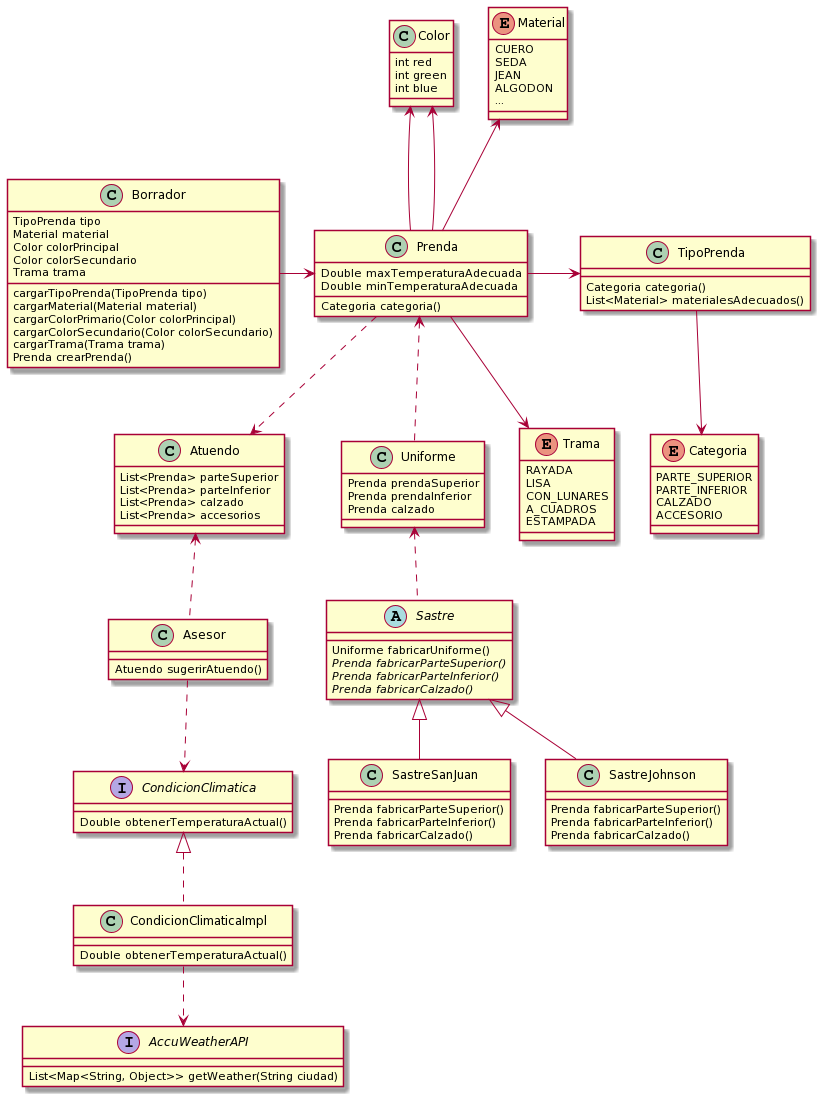

The diagram above was rendered by PlantUML. Its source (embedded in the PNG):
@startuml
Uniforme<..Sastre
SastreSanJuan--up|>Sastre
SastreJohnson--up|>Sastre
Prenda-right->TipoPrenda
TipoPrenda-down->Categoria
Prenda-up->Material
Prenda-up->Color
Prenda-up->Color
Prenda-down->Trama
Borrador-right->Prenda
Asesor..up>Atuendo
Asesor..down>CondicionClimatica
CondicionClimatica<|.down.CondicionClimaticaImpl
AccuWeatherAPI<.up.CondicionClimaticaImpl
Uniforme..up>Prenda


class TipoPrenda{
	Categoria categoria()
	List<Material> materialesAdecuados()
}

enum Categoria{
	PARTE_SUPERIOR
	PARTE_INFERIOR
	CALZADO
	ACCESORIO
}

enum Material{
	CUERO
	SEDA
	JEAN
	ALGODON
	...
}


class Color{
	int red
	int green
	int blue
}

class Prenda{
	Double maxTemperaturaAdecuada
	Double minTemperaturaAdecuada
	Categoria categoria()
}

enum Trama{
	RAYADA
	LISA
	CON_LUNARES
	A_CUADROS
	ESTAMPADA
}

class Borrador{
	TipoPrenda tipo
	Material material
	Color colorPrincipal
	Color colorSecundario
	Trama trama
	cargarTipoPrenda(TipoPrenda tipo)
	cargarMaterial(Material material)
	cargarColorPrimario(Color colorPrincipal)
	cargarColorSecundario(Color colorSecundario)
	cargarTrama(Trama trama)
	Prenda crearPrenda()
}

together {
	abstract class Sastre{
		Uniforme fabricarUniforme()
		{abstract} Prenda fabricarParteSuperior()
		{abstract} Prenda fabricarParteInferior()
		{abstract} Prenda fabricarCalzado()
	}

	class SastreSanJuan{
		Prenda fabricarParteSuperior()
		Prenda fabricarParteInferior()
		Prenda fabricarCalzado()
	}
	class SastreJohnson{
		Prenda fabricarParteSuperior()
		Prenda fabricarParteInferior()
		Prenda fabricarCalzado()
	}
	
	class Uniforme{
		Prenda prendaSuperior
		Prenda prendaInferior
		Prenda calzado
	}
}

class Atuendo{
	List<Prenda> parteSuperior
	List<Prenda> parteInferior
	List<Prenda> calzado
	List<Prenda> accesorios
}

class Asesor{
	Atuendo sugerirAtuendo()
	
}

interface CondicionClimatica{
	Double obtenerTemperaturaActual()
}

class CondicionClimaticaImpl{
	Double obtenerTemperaturaActual()
}

interface AccuWeatherAPI{
	List<Map<String, Object>> getWeather(String ciudad)
}

Prenda..>Atuendo
@enduml